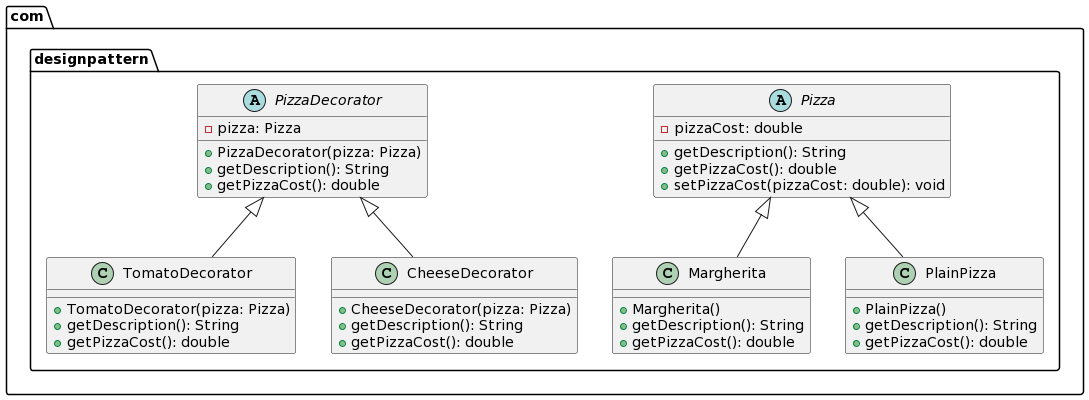

The diagram above was rendered by PlantUML. Its source (embedded in the PNG):
@startuml
package com.designpattern {
  abstract class Pizza {
    -pizzaCost: double
    +getDescription(): String
    +getPizzaCost(): double
    +setPizzaCost(pizzaCost: double): void
  }

  abstract class PizzaDecorator {
    -pizza: Pizza
    +PizzaDecorator(pizza: Pizza)
    +getDescription(): String
    +getPizzaCost(): double
  }

  class Margherita {
    +Margherita()
    +getDescription(): String
    +getPizzaCost(): double
  }

  class PlainPizza {
    +PlainPizza()
    +getDescription(): String
    +getPizzaCost(): double
  }

  class TomatoDecorator {
    +TomatoDecorator(pizza: Pizza)
    +getDescription(): String
    +getPizzaCost(): double
  }

  class CheeseDecorator {
    +CheeseDecorator(pizza: Pizza)
    +getDescription(): String
    +getPizzaCost(): double
  }
}

Pizza <|-- Margherita
Pizza <|-- PlainPizza
PizzaDecorator <|-- TomatoDecorator
PizzaDecorator <|-- CheeseDecorator
@enduml